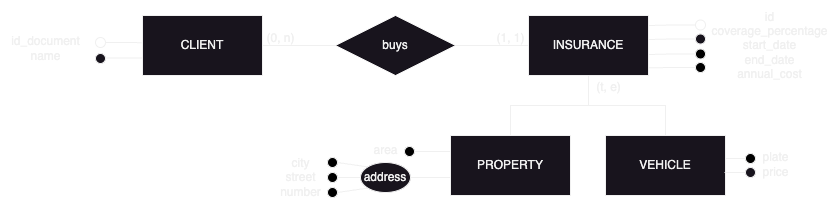

The diagram above was exported from draw.io. Its source (the exported page's mxGraphModel, read from the mxfile embedded in the PNG):
<mxGraphModel dx="989" dy="589" grid="1" gridSize="10" guides="1" tooltips="1" connect="1" arrows="1" fold="1" page="1" pageScale="1" pageWidth="1169" pageHeight="827" math="0" shadow="0">
  <root>
    <mxCell id="0" />
    <mxCell id="1" parent="0" />
    <mxCell id="J7CpSZPJWnQrkIRRvZaw-1" style="edgeStyle=orthogonalEdgeStyle;rounded=0;orthogonalLoop=1;jettySize=auto;html=1;entryX=0;entryY=0.5;entryDx=0;entryDy=0;endArrow=none;endFill=0;" parent="1" source="J7CpSZPJWnQrkIRRvZaw-2" target="J7CpSZPJWnQrkIRRvZaw-5" edge="1">
      <mxGeometry relative="1" as="geometry" />
    </mxCell>
    <mxCell id="J7CpSZPJWnQrkIRRvZaw-2" value="CLIENT" style="rounded=0;whiteSpace=wrap;html=1;" parent="1" vertex="1">
      <mxGeometry x="287" y="200" width="120" height="60" as="geometry" />
    </mxCell>
    <mxCell id="J7CpSZPJWnQrkIRRvZaw-3" value="INSURANCE" style="rounded=0;whiteSpace=wrap;html=1;" parent="1" vertex="1">
      <mxGeometry x="673" y="200" width="120" height="60" as="geometry" />
    </mxCell>
    <mxCell id="J7CpSZPJWnQrkIRRvZaw-4" style="edgeStyle=orthogonalEdgeStyle;rounded=0;orthogonalLoop=1;jettySize=auto;html=1;entryX=0;entryY=0.5;entryDx=0;entryDy=0;endArrow=none;endFill=0;" parent="1" source="J7CpSZPJWnQrkIRRvZaw-5" target="J7CpSZPJWnQrkIRRvZaw-3" edge="1">
      <mxGeometry relative="1" as="geometry" />
    </mxCell>
    <mxCell id="J7CpSZPJWnQrkIRRvZaw-5" value="buys" style="shape=rhombus;perimeter=rhombusPerimeter;whiteSpace=wrap;html=1;align=center;" parent="1" vertex="1">
      <mxGeometry x="480" y="200" width="120" height="60" as="geometry" />
    </mxCell>
    <mxCell id="J7CpSZPJWnQrkIRRvZaw-6" value="(1, 1)" style="text;html=1;align=center;verticalAlign=middle;resizable=0;points=[];autosize=1;strokeColor=none;fillColor=none;" parent="1" vertex="1">
      <mxGeometry x="630" y="208" width="50" height="30" as="geometry" />
    </mxCell>
    <mxCell id="J7CpSZPJWnQrkIRRvZaw-7" value="(0, n)" style="text;html=1;align=center;verticalAlign=middle;resizable=0;points=[];autosize=1;strokeColor=none;fillColor=none;" parent="1" vertex="1">
      <mxGeometry x="400" y="208" width="50" height="30" as="geometry" />
    </mxCell>
    <mxCell id="J7CpSZPJWnQrkIRRvZaw-14" value="id_document&lt;br&gt;name" style="text;html=1;align=center;verticalAlign=middle;resizable=0;points=[];autosize=1;strokeColor=none;fillColor=none;" parent="1" vertex="1">
      <mxGeometry x="145" y="213" width="90" height="40" as="geometry" />
    </mxCell>
    <mxCell id="J7CpSZPJWnQrkIRRvZaw-15" value="" style="ellipse;whiteSpace=wrap;html=1;aspect=fixed;fillColor=#FFFFFF;" parent="1" vertex="1">
      <mxGeometry x="240" y="222" width="10" height="10" as="geometry" />
    </mxCell>
    <mxCell id="J7CpSZPJWnQrkIRRvZaw-16" value="" style="ellipse;whiteSpace=wrap;html=1;aspect=fixed;" parent="1" vertex="1">
      <mxGeometry x="240" y="238" width="10" height="10" as="geometry" />
    </mxCell>
    <mxCell id="J7CpSZPJWnQrkIRRvZaw-18" style="edgeStyle=orthogonalEdgeStyle;rounded=0;orthogonalLoop=1;jettySize=auto;html=1;entryX=-0.007;entryY=0.453;entryDx=0;entryDy=0;entryPerimeter=0;endArrow=none;endFill=0;" parent="1" source="J7CpSZPJWnQrkIRRvZaw-15" target="J7CpSZPJWnQrkIRRvZaw-2" edge="1">
      <mxGeometry relative="1" as="geometry">
        <Array as="points" />
      </mxGeometry>
    </mxCell>
    <mxCell id="J7CpSZPJWnQrkIRRvZaw-19" style="edgeStyle=orthogonalEdgeStyle;rounded=0;orthogonalLoop=1;jettySize=auto;html=1;entryX=-0.001;entryY=0.709;entryDx=0;entryDy=0;entryPerimeter=0;endArrow=none;endFill=0;" parent="1" target="J7CpSZPJWnQrkIRRvZaw-2" edge="1">
      <mxGeometry relative="1" as="geometry">
        <mxPoint x="250" y="243" as="sourcePoint" />
        <mxPoint x="287.48" y="233.47999999999996" as="targetPoint" />
        <Array as="points">
          <mxPoint x="287" y="243" />
        </Array>
      </mxGeometry>
    </mxCell>
    <mxCell id="J7CpSZPJWnQrkIRRvZaw-21" value="id&lt;br&gt;coverage_percentage&lt;br&gt;start_date&lt;br&gt;end_date&lt;br&gt;annual_cost" style="text;html=1;align=center;verticalAlign=middle;resizable=0;points=[];autosize=1;strokeColor=none;fillColor=none;" parent="1" vertex="1">
      <mxGeometry x="844" y="184.5" width="140" height="90" as="geometry" />
    </mxCell>
    <mxCell id="J7CpSZPJWnQrkIRRvZaw-22" style="edgeStyle=orthogonalEdgeStyle;rounded=0;orthogonalLoop=1;jettySize=auto;html=1;exitX=0;exitY=0.5;exitDx=0;exitDy=0;entryX=1;entryY=0.25;entryDx=0;entryDy=0;endArrow=none;endFill=0;" parent="1" source="J7CpSZPJWnQrkIRRvZaw-23" target="J7CpSZPJWnQrkIRRvZaw-3" edge="1">
      <mxGeometry relative="1" as="geometry">
        <Array as="points">
          <mxPoint x="817" y="210" />
          <mxPoint x="793" y="210" />
        </Array>
      </mxGeometry>
    </mxCell>
    <mxCell id="J7CpSZPJWnQrkIRRvZaw-23" value="" style="ellipse;whiteSpace=wrap;html=1;aspect=fixed;fillColor=#FFFFFF;" parent="1" vertex="1">
      <mxGeometry x="840" y="204.5" width="10" height="10" as="geometry" />
    </mxCell>
    <mxCell id="J7CpSZPJWnQrkIRRvZaw-24" style="edgeStyle=orthogonalEdgeStyle;rounded=0;orthogonalLoop=1;jettySize=auto;html=1;exitX=0;exitY=0.5;exitDx=0;exitDy=0;entryX=1;entryY=0.5;entryDx=0;entryDy=0;endArrow=none;endFill=0;" parent="1" source="J7CpSZPJWnQrkIRRvZaw-25" target="J7CpSZPJWnQrkIRRvZaw-3" edge="1">
      <mxGeometry relative="1" as="geometry">
        <Array as="points">
          <mxPoint x="817" y="224" />
          <mxPoint x="793" y="224" />
        </Array>
      </mxGeometry>
    </mxCell>
    <mxCell id="J7CpSZPJWnQrkIRRvZaw-25" value="" style="ellipse;whiteSpace=wrap;html=1;aspect=fixed;" parent="1" vertex="1">
      <mxGeometry x="840" y="218.5" width="10" height="10" as="geometry" />
    </mxCell>
    <mxCell id="J7CpSZPJWnQrkIRRvZaw-26" style="edgeStyle=orthogonalEdgeStyle;rounded=0;orthogonalLoop=1;jettySize=auto;html=1;entryX=1;entryY=0.75;entryDx=0;entryDy=0;endArrow=none;endFill=0;" parent="1" source="J7CpSZPJWnQrkIRRvZaw-27" target="J7CpSZPJWnQrkIRRvZaw-3" edge="1">
      <mxGeometry relative="1" as="geometry">
        <Array as="points">
          <mxPoint x="817" y="239" />
          <mxPoint x="793" y="239" />
        </Array>
      </mxGeometry>
    </mxCell>
    <mxCell id="J7CpSZPJWnQrkIRRvZaw-27" value="" style="ellipse;whiteSpace=wrap;html=1;aspect=fixed;strokeColor=#F0F0F0;fillColor=#000000;" parent="1" vertex="1">
      <mxGeometry x="840" y="233.5" width="10" height="10" as="geometry" />
    </mxCell>
    <mxCell id="J7CpSZPJWnQrkIRRvZaw-28" value="" style="ellipse;whiteSpace=wrap;html=1;aspect=fixed;fillColor=#000000;" parent="1" vertex="1">
      <mxGeometry x="840" y="247" width="10" height="10" as="geometry" />
    </mxCell>
    <mxCell id="J7CpSZPJWnQrkIRRvZaw-29" style="edgeStyle=orthogonalEdgeStyle;rounded=0;orthogonalLoop=1;jettySize=auto;html=1;exitX=0;exitY=0.5;exitDx=0;exitDy=0;entryX=1.003;entryY=0.872;entryDx=0;entryDy=0;entryPerimeter=0;endArrow=none;endFill=0;" parent="1" source="J7CpSZPJWnQrkIRRvZaw-28" target="J7CpSZPJWnQrkIRRvZaw-3" edge="1">
      <mxGeometry relative="1" as="geometry" />
    </mxCell>
    <mxCell id="J7CpSZPJWnQrkIRRvZaw-51" style="edgeStyle=orthogonalEdgeStyle;rounded=0;orthogonalLoop=1;jettySize=auto;html=1;entryX=0.5;entryY=1;entryDx=0;entryDy=0;endArrow=none;endFill=0;" parent="1" source="J7CpSZPJWnQrkIRRvZaw-49" target="J7CpSZPJWnQrkIRRvZaw-3" edge="1">
      <mxGeometry relative="1" as="geometry" />
    </mxCell>
    <mxCell id="J7CpSZPJWnQrkIRRvZaw-49" value="PROPERTY" style="rounded=0;whiteSpace=wrap;html=1;" parent="1" vertex="1">
      <mxGeometry x="595" y="320" width="120" height="60" as="geometry" />
    </mxCell>
    <mxCell id="J7CpSZPJWnQrkIRRvZaw-52" style="edgeStyle=orthogonalEdgeStyle;rounded=0;orthogonalLoop=1;jettySize=auto;html=1;exitX=0.5;exitY=0;exitDx=0;exitDy=0;entryX=0.5;entryY=1;entryDx=0;entryDy=0;endArrow=none;endFill=0;" parent="1" source="J7CpSZPJWnQrkIRRvZaw-50" target="J7CpSZPJWnQrkIRRvZaw-3" edge="1">
      <mxGeometry relative="1" as="geometry" />
    </mxCell>
    <mxCell id="J7CpSZPJWnQrkIRRvZaw-50" value="VEHICLE" style="rounded=0;whiteSpace=wrap;html=1;" parent="1" vertex="1">
      <mxGeometry x="750" y="320" width="120" height="60" as="geometry" />
    </mxCell>
    <mxCell id="J7CpSZPJWnQrkIRRvZaw-55" value="" style="ellipse;whiteSpace=wrap;html=1;aspect=fixed;fillColor=#000000;" parent="1" vertex="1">
      <mxGeometry x="890" y="338" width="10" height="10" as="geometry" />
    </mxCell>
    <mxCell id="J7CpSZPJWnQrkIRRvZaw-56" value="" style="ellipse;whiteSpace=wrap;html=1;aspect=fixed;" parent="1" vertex="1">
      <mxGeometry x="890" y="352" width="10" height="10" as="geometry" />
    </mxCell>
    <mxCell id="J7CpSZPJWnQrkIRRvZaw-57" value="plate&lt;br&gt;price" style="text;html=1;align=center;verticalAlign=middle;resizable=0;points=[];autosize=1;strokeColor=none;fillColor=none;" parent="1" vertex="1">
      <mxGeometry x="895" y="329" width="50" height="40" as="geometry" />
    </mxCell>
    <mxCell id="J7CpSZPJWnQrkIRRvZaw-58" style="edgeStyle=orthogonalEdgeStyle;rounded=0;orthogonalLoop=1;jettySize=auto;html=1;exitX=0;exitY=0.5;exitDx=0;exitDy=0;entryX=1;entryY=0.383;entryDx=0;entryDy=0;entryPerimeter=0;endArrow=none;endFill=0;" parent="1" source="J7CpSZPJWnQrkIRRvZaw-55" target="J7CpSZPJWnQrkIRRvZaw-50" edge="1">
      <mxGeometry relative="1" as="geometry" />
    </mxCell>
    <mxCell id="J7CpSZPJWnQrkIRRvZaw-59" style="edgeStyle=orthogonalEdgeStyle;rounded=0;orthogonalLoop=1;jettySize=auto;html=1;exitX=0;exitY=0.5;exitDx=0;exitDy=0;entryX=0.992;entryY=0.633;entryDx=0;entryDy=0;entryPerimeter=0;endArrow=none;endFill=0;" parent="1" source="J7CpSZPJWnQrkIRRvZaw-56" target="J7CpSZPJWnQrkIRRvZaw-50" edge="1">
      <mxGeometry relative="1" as="geometry" />
    </mxCell>
    <mxCell id="J7CpSZPJWnQrkIRRvZaw-60" value="area&lt;br&gt;" style="text;html=1;align=center;verticalAlign=middle;resizable=0;points=[];autosize=1;strokeColor=none;fillColor=none;" parent="1" vertex="1">
      <mxGeometry x="505" y="320" width="50" height="30" as="geometry" />
    </mxCell>
    <mxCell id="mDxfdxegGNQSVcdsg3La-1" value="city&lt;br&gt;street&lt;br&gt;number" style="text;html=1;align=center;verticalAlign=middle;resizable=0;points=[];autosize=1;strokeColor=none;fillColor=none;" vertex="1" parent="1">
      <mxGeometry x="415" y="332" width="60" height="60" as="geometry" />
    </mxCell>
    <mxCell id="mDxfdxegGNQSVcdsg3La-2" value="" style="ellipse;whiteSpace=wrap;html=1;aspect=fixed;fillColor=#000000;flipH=1;" vertex="1" parent="1">
      <mxGeometry x="472" y="342" width="10" height="10" as="geometry" />
    </mxCell>
    <mxCell id="mDxfdxegGNQSVcdsg3La-3" style="edgeStyle=orthogonalEdgeStyle;rounded=0;orthogonalLoop=1;jettySize=auto;html=1;entryX=1;entryY=0.5;entryDx=0;entryDy=0;endArrow=none;endFill=0;" edge="1" parent="1" source="mDxfdxegGNQSVcdsg3La-4" target="mDxfdxegGNQSVcdsg3La-6">
      <mxGeometry relative="1" as="geometry" />
    </mxCell>
    <mxCell id="mDxfdxegGNQSVcdsg3La-4" value="" style="ellipse;whiteSpace=wrap;html=1;aspect=fixed;fillColor=#000000;flipH=1;" vertex="1" parent="1">
      <mxGeometry x="472" y="357" width="10" height="10" as="geometry" />
    </mxCell>
    <mxCell id="mDxfdxegGNQSVcdsg3La-5" value="" style="ellipse;whiteSpace=wrap;html=1;aspect=fixed;fillColor=#000000;flipH=1;" vertex="1" parent="1">
      <mxGeometry x="472" y="372" width="10" height="10" as="geometry" />
    </mxCell>
    <mxCell id="mDxfdxegGNQSVcdsg3La-6" value="address" style="ellipse;whiteSpace=wrap;html=1;direction=west;" vertex="1" parent="1">
      <mxGeometry x="505" y="347" width="50" height="30" as="geometry" />
    </mxCell>
    <mxCell id="mDxfdxegGNQSVcdsg3La-7" value="" style="endArrow=none;html=1;rounded=0;entryX=1;entryY=0.5;entryDx=0;entryDy=0;exitX=1;exitY=1;exitDx=0;exitDy=0;" edge="1" parent="1" source="mDxfdxegGNQSVcdsg3La-6" target="mDxfdxegGNQSVcdsg3La-2">
      <mxGeometry width="50" height="50" relative="1" as="geometry">
        <mxPoint x="415" y="418" as="sourcePoint" />
        <mxPoint x="465" y="368" as="targetPoint" />
      </mxGeometry>
    </mxCell>
    <mxCell id="mDxfdxegGNQSVcdsg3La-8" value="" style="endArrow=none;html=1;rounded=0;entryX=1;entryY=0.5;entryDx=0;entryDy=0;exitX=1;exitY=0;exitDx=0;exitDy=0;" edge="1" parent="1" source="mDxfdxegGNQSVcdsg3La-6" target="mDxfdxegGNQSVcdsg3La-5">
      <mxGeometry width="50" height="50" relative="1" as="geometry">
        <mxPoint x="415" y="418" as="sourcePoint" />
        <mxPoint x="465" y="368" as="targetPoint" />
      </mxGeometry>
    </mxCell>
    <mxCell id="mDxfdxegGNQSVcdsg3La-12" style="edgeStyle=orthogonalEdgeStyle;rounded=0;orthogonalLoop=1;jettySize=auto;html=1;exitX=0;exitY=0.5;exitDx=0;exitDy=0;entryX=0.005;entryY=0.701;entryDx=0;entryDy=0;entryPerimeter=0;endArrow=none;endFill=0;" edge="1" parent="1" source="mDxfdxegGNQSVcdsg3La-6" target="J7CpSZPJWnQrkIRRvZaw-49">
      <mxGeometry relative="1" as="geometry" />
    </mxCell>
    <mxCell id="mDxfdxegGNQSVcdsg3La-14" style="edgeStyle=orthogonalEdgeStyle;rounded=0;orthogonalLoop=1;jettySize=auto;html=1;entryX=0;entryY=0.25;entryDx=0;entryDy=0;endArrow=none;endFill=0;exitX=1;exitY=0.5;exitDx=0;exitDy=0;" edge="1" parent="1" source="mDxfdxegGNQSVcdsg3La-13">
      <mxGeometry relative="1" as="geometry">
        <mxPoint x="565" y="338" as="sourcePoint" />
        <mxPoint x="595" y="336" as="targetPoint" />
      </mxGeometry>
    </mxCell>
    <mxCell id="mDxfdxegGNQSVcdsg3La-13" value="" style="ellipse;whiteSpace=wrap;html=1;aspect=fixed;fillColor=#000000;flipH=1;" vertex="1" parent="1">
      <mxGeometry x="549" y="331" width="10" height="10" as="geometry" />
    </mxCell>
    <mxCell id="mDxfdxegGNQSVcdsg3La-15" value="(t, e)" style="text;html=1;align=center;verticalAlign=middle;resizable=0;points=[];autosize=1;strokeColor=none;fillColor=none;" vertex="1" parent="1">
      <mxGeometry x="728" y="257" width="50" height="30" as="geometry" />
    </mxCell>
  </root>
</mxGraphModel>